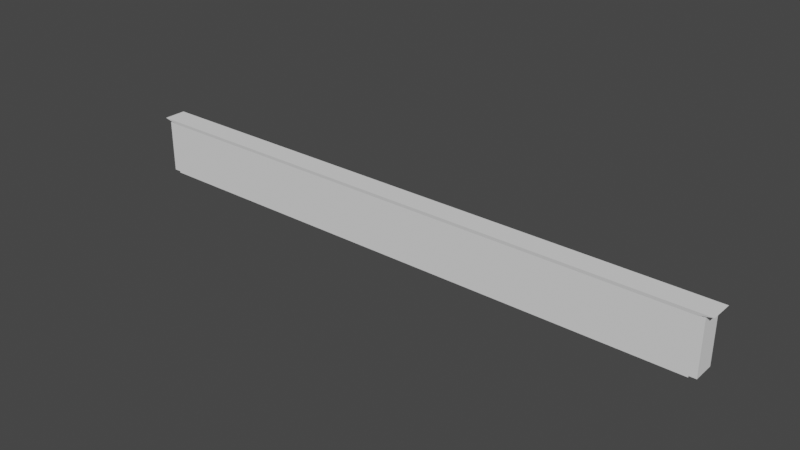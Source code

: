 # Source: Bookshelf_2.blend  (saved by Blender 2.91.10; exported with 4.5.12 LTS)
import bpy
from mathutils import Matrix  # noqa: F401  (used for matrix-valued properties, if any)

bpy.ops.wm.read_factory_settings(use_empty=True)
scene = bpy.context.scene
scene.name = 'Scene'

# ---- collections
col_collection = bpy.data.collections.new('Collection'); scene.collection.children.link(col_collection)

# ---- world
world_world = bpy.data.worlds.new('World'); scene.world = world_world
world_world.use_nodes = True; world_world.node_tree.nodes.clear()
_N = world_world.node_tree.nodes; _L = world_world.node_tree.links
n0 = _N.new('ShaderNodeOutputWorld'); n0.name = 'World Output'; n0.location = (300, 300)
n1 = _N.new('ShaderNodeBackground'); n1.name = 'Background'; n1.location = (10, 300)
n1.inputs[0].default_value = (0.05088, 0.05088, 0.05088, 1.0)
_L.new(n1.outputs[0], n0.inputs[0])
n0.is_active_output = True
world_world.color = (0.05088, 0.05088, 0.05088)
world_world.use_sun_shadow = False
world_world.sun_shadow_jitter_overblur = 0.0

# ---- meshes
me_cube_002 = bpy.data.meshes.new('Cube.002')
me_cube_002.from_pydata([(-1.0, -1.0, -1.0), (-1.0, -1.0, 1.0), (-1.0, 1.0, -1.0), (-1.0, 1.0, 1.0), (1.0, -1.0, -1.0), (1.0, -1.0, 1.0), (1.0, 1.0, -1.0), (1.0, 1.0, 1.0), (0.9762, 1.0, -1.0), (0.9762, 1.0, 1.0), (0.9762, -1.0, -1.0), (0.9762, -1.0, 1.0), (0.9762, 1.0, 0.3051), (0.9762, 1.0, -0.3226), (-0.9763, 1.0, -1.0), (-0.9763, -1.0, 1.0), (-0.9763, 1.0, 1.0), (-0.9763, -1.0, -1.0), (-0.9763, 1.0, 0.3051), (-0.9763, 1.0, -0.3226), (0.9762, 1.0, 0.3957), (-0.9763, 1.0, 0.3957), (0.9762, 1.0, -0.237), (-0.9763, 1.0, -0.237), (-0.9763, -0.7524, 1.0), (0.9762, -0.7524, 1.0), (-0.9763, -0.7524, 0.3051), (0.9762, -0.7524, 0.3051), (-0.9763, -0.7524, -0.3226), (0.9762, -0.7524, -0.3226), (0.9762, -0.7524, -1.0), (-0.9763, -0.7524, -1.0), (0.9762, -0.7524, 0.3957), (-0.9763, -0.7524, 0.3957), (0.9762, -0.7524, -0.237), (-0.9763, -0.7524, -0.237), (-1.023, 1.048, 1.127), (1.023, 1.048, 1.127), (1.023, -1.048, 1.127), (-1.023, -1.048, 1.127), (-0.9763, -1.0, -1.057), (0.9762, -1.0, -1.057), (0.9762, 1.0, -1.057), (-0.9763, 1.0, -1.057)], [], [(2, 0, 1, 3), (8, 6, 4, 10), (16, 3, 1, 15), (14, 2, 3, 16), (16, 9, 25, 24), (12, 22, 34, 27), (7, 9, 11, 5), (14, 8, 42, 43), (0, 4, 5, 1), (21, 16, 24, 33), (2, 14, 17, 0), (9, 16, 36, 37), (18, 21, 20, 12), (4, 6, 7, 5), (19, 23, 22, 13), (31, 28, 29, 30), (35, 26, 27, 34), (33, 24, 25, 32), (22, 23, 35, 34), (20, 21, 33, 32), (18, 12, 27, 26), (13, 8, 30, 29), (43, 42, 41, 40), (19, 13, 29, 28), (23, 18, 26, 35), (9, 20, 32, 25), (14, 19, 28, 31), (37, 36, 39, 38), (11, 9, 37, 38), (16, 15, 39, 36), (15, 11, 38, 39), (17, 14, 43, 40), (10, 17, 40, 41), (8, 10, 41, 42), (9, 7, 6, 8)])
_uv = me_cube_002.uv_layers.new(name='UVMap')
_uv.uv.foreach_set('vector', [0.125, 0.5, 0.125, 0.75, 0.875, 0.75, 0.875, 0.5, 0.372, 0.5, 0.375, 0.5, 0.375, 0.75, 0.372, 0.75, 0.872, 0.5, 0.875, 0.5, 0.875, 0.75, 0.872, 0.75, 0.128, 0.5, 0.125, 0.5, 0.875, 0.5, 0.872, 0.5, 0.872, 0.5, 0.628, 0.5, 0.628, 0.5, 0.872, 0.5, 0.5381, 0.497, 0.4704, 0.497, 0.4704, 0.497, 0.5381, 0.497, 0.625, 0.5, 0.628, 0.5, 0.628, 0.75, 0.625, 0.75, 0.0, 0.0, 0.0, 0.0, 0.0, 0.0, 0.0, 0.0, 0.125, 0.75, 0.375, 0.75, 0.625, 0.75, 0.875, 0.75, 0.5495, 0.253, 0.625, 0.253, 0.625, 0.253, 0.5495, 0.253, 0.125, 0.5, 0.128, 0.5, 0.128, 0.75, 0.125, 0.75, 0.628, 0.5, 0.872, 0.5, 0.872, 0.5, 0.628, 0.5, 0.5381, 0.253, 0.5495, 0.253, 0.5495, 0.497, 0.5381, 0.497, 0.375, 0.75, 0.375, 0.5, 0.625, 0.5, 0.625, 0.75, 0.4597, 0.253, 0.4704, 0.253, 0.4704, 0.497, 0.4597, 0.497, 0.375, 0.253, 0.4597, 0.253, 0.4597, 0.497, 0.375, 0.497, 0.4704, 0.253, 0.5381, 0.253, 0.5381, 0.497, 0.4704, 0.497, 0.5495, 0.253, 0.625, 0.253, 0.625, 0.497, 0.5495, 0.497, 0.4704, 0.497, 0.4704, 0.253, 0.4704, 0.253, 0.4704, 0.497, 0.5495, 0.497, 0.5495, 0.253, 0.5495, 0.253, 0.5495, 0.497, 0.5381, 0.253, 0.5381, 0.497, 0.5381, 0.497, 0.5381, 0.253, 0.4597, 0.497, 0.375, 0.497, 0.375, 0.497, 0.4597, 0.497, 0.128, 0.5, 0.372, 0.5, 0.372, 0.75, 0.128, 0.75, 0.4597, 0.253, 0.4597, 0.497, 0.4597, 0.497, 0.4597, 0.253, 0.4704, 0.253, 0.5381, 0.253, 0.5381, 0.253, 0.4704, 0.253, 0.625, 0.497, 0.5495, 0.497, 0.5495, 0.497, 0.625, 0.497, 0.375, 0.253, 0.4597, 0.253, 0.4597, 0.253, 0.375, 0.253, 0.628, 0.5, 0.872, 0.5, 0.872, 0.75, 0.628, 0.75, 0.628, 0.75, 0.628, 0.5, 0.628, 0.5, 0.628, 0.75, 0.872, 0.5, 0.872, 0.75, 0.872, 0.75, 0.872, 0.5, 0.625, 0.997, 0.625, 0.753, 0.625, 0.753, 0.625, 0.997, 0.128, 0.75, 0.128, 0.5, 0.128, 0.5, 0.128, 0.75, 0.375, 0.753, 0.375, 0.997, 0.375, 0.997, 0.375, 0.753, 0.372, 0.5, 0.372, 0.75, 0.372, 0.75, 0.372, 0.5, 0.628, 0.5, 0.625, 0.5, 0.375, 0.5, 0.372, 0.5])
me_cube_002.use_remesh_fix_poles = True
me_cube_002.use_remesh_preserve_attributes = False
me_cube_002.use_mirror_vertex_groups = False
me_cube_002.update()

# ---- objects
ob_cube = bpy.data.objects.new('Cube', me_cube_002)

# ---- transforms, parenting, visibility, modifiers, constraints
ob_cube.location = (0.0, 0.0, 0.0)
ob_cube.scale = (2.566, 0.09544, 0.2289)
ob_cube.lineart.crease_threshold = 0.0

# ---- collection membership
col_collection.objects.link(ob_cube)

# ---- scene / render settings (as saved in the file)
scene.frame_start = 1; scene.frame_end = 250; scene.frame_set(1)
scene.render.engine = 'BLENDER_EEVEE_NEXT'
scene.cycles.use_denoising = False
scene.cycles.samples = 128
scene.cycles.sampling_pattern = 'TABULATED_SOBOL'
scene.cycles.use_adaptive_sampling = False
scene.cycles.use_light_tree = False
scene.view_settings.view_transform = 'Filmic'
bpy.context.view_layer.update()

# ---- added for rendering (the .blend has no active camera and no usable light): camera, sun
cam_auto = bpy.data.cameras.new('AutoCamera')
cam_auto.lens = 50.0
cam_auto.sensor_width = 36.0
cam_auto.clip_end = 1000.0
ob_auto_camera = bpy.data.objects.new('AutoCamera', cam_auto)
scene.collection.objects.link(ob_auto_camera)
ob_auto_camera.location = (4.88269, -5.8595, 3.91429)
ob_auto_camera.rotation_euler = (1.09748, -7.21219e-08, 0.694738)
scene.camera = ob_auto_camera
light_auto_sun = bpy.data.lights.new('AutoSun', 'SUN')
light_auto_sun.energy = 3.0
light_auto_sun.angle = 0.0523599
ob_auto_sun = bpy.data.objects.new('AutoSun', light_auto_sun)
scene.collection.objects.link(ob_auto_sun)
ob_auto_sun.rotation_euler = (0.872665, 0.174533, 0.523599)
bpy.context.view_layer.update()
